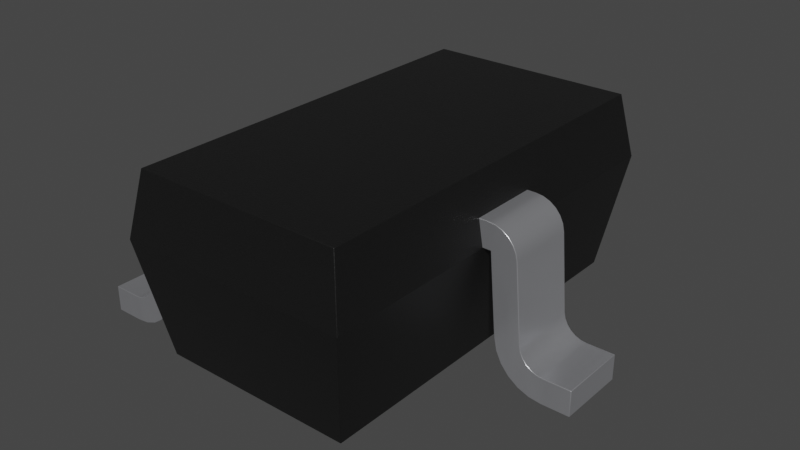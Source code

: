 # Source: SC70-3.blend  (saved by Blender 4.1.24; exported with 4.5.12 LTS)
import bpy
from mathutils import Matrix  # noqa: F401  (used for matrix-valued properties, if any)

bpy.ops.wm.read_factory_settings(use_empty=True)
scene = bpy.context.scene
scene.name = 'Scene'

# ---- collections
col_sc70_3 = bpy.data.collections.new('SC70-3'); scene.collection.children.link(col_sc70_3)

# ---- materials (node trees are filled in below, after node groups)
mat_plastic_chip = bpy.data.materials.new('plastic_chip')
mat_plastic_chip.use_transparent_shadow = False
mat_plastic_chip.preview_render_type = 'CUBE'
mat_metal_pins = bpy.data.materials.new('metal_pins')
mat_metal_pins.use_transparent_shadow = False
mat_metal_pins.preview_render_type = 'CUBE'

# ---- node groups
ng_auto_smooth = bpy.data.node_groups.new('Auto Smooth', 'GeometryNodeTree')
_s = ng_auto_smooth.interface.new_socket(name='Geometry', in_out='OUTPUT', socket_type='NodeSocketGeometry')
_s = ng_auto_smooth.interface.new_socket(name='Geometry', in_out='INPUT', socket_type='NodeSocketGeometry')
_s = ng_auto_smooth.interface.new_socket(name='Angle', in_out='INPUT', socket_type='NodeSocketFloat')
_s.subtype = 'ANGLE'
_s.min_value = 0.0
_s.max_value = 3.142
ng_auto_smooth.is_modifier = True
_N = ng_auto_smooth.nodes; _L = ng_auto_smooth.links
n0 = _N.new('NodeGroupOutput'); n0.name = 'Group Output'; n0.location = (480, -100)
n1 = _N.new('NodeGroupInput'); n1.name = 'Group Input'; n1.location = (-420, -300)
n2 = _N.new('NodeGroupInput'); n2.name = 'Group Input.001'; n2.location = (-60, -100)
n3 = _N.new('GeometryNodeSetShadeSmooth'); n3.name = 'Set Shade Smooth'; n3.location = (120, -100)
n3.domain = 'EDGE'
n4 = _N.new('GeometryNodeSetShadeSmooth'); n4.name = 'Set Shade Smooth.001'; n4.location = (300, -100)
n5 = _N.new('GeometryNodeInputMeshEdgeAngle'); n5.name = 'Edge Angle'; n5.location = (-420, -220)
n6 = _N.new('GeometryNodeInputEdgeSmooth'); n6.name = 'Is Edge Smooth'; n6.location = (-60, -160)
n7 = _N.new('GeometryNodeInputShadeSmooth'); n7.name = 'Is Face Smooth'; n7.location = (-240, -340)
n8 = _N.new('FunctionNodeBooleanMath'); n8.name = 'Boolean Math'; n8.location = (-60, -220)
n9 = _N.new('FunctionNodeCompare'); n9.name = 'Compare'; n9.location = (-240, -180)
n9.operation = 'LESS_EQUAL'
_L.new(n5.outputs[0], n9.inputs[0])
_L.new(n4.outputs[0], n0.inputs[0])
_L.new(n1.outputs[1], n9.inputs[1])
_L.new(n9.outputs[0], n8.inputs[0])
_L.new(n7.outputs[0], n8.inputs[1])
_L.new(n2.outputs[0], n3.inputs[0])
_L.new(n6.outputs[0], n3.inputs[1])
_L.new(n3.outputs[0], n4.inputs[0])
_L.new(n8.outputs[0], n3.inputs[2])
n0.is_active_output = True

# ---- material node trees
mat_plastic_chip.use_nodes = True; mat_plastic_chip.node_tree.nodes.clear()
_N = mat_plastic_chip.node_tree.nodes; _L = mat_plastic_chip.node_tree.links
n0 = _N.new('ShaderNodeBsdfPrincipled'); n0.name = 'Principled BSDF'; n0.location = (10, 300)
n0.distribution = 'GGX'
n0.subsurface_method = 'BURLEY'
n0.inputs[0].default_value = (0.009312, 0.009312, 0.009312, 1.0)
n0.inputs[1].default_value = 0.1372
n0.inputs[2].default_value = 0.3706
n0.inputs[3].default_value = 1.45
n0.inputs[27].default_value = (0.0, 0.0, 0.0, 1.0)
n0.inputs[28].default_value = 1.0
n1 = _N.new('ShaderNodeOutputMaterial'); n1.name = 'Material Output'; n1.location = (300, 300)
n2 = _N.new('ShaderNodeTexNoise'); n2.name = 'Noise Texture'; n2.location = (-893, 54)
n2.inputs[2].default_value = 200.0
n2.inputs[3].default_value = 3.6
n2.inputs[4].default_value = 0.8375
n3 = _N.new('ShaderNodeBump'); n3.name = 'Bump'; n3.location = (-604, -53)
n3.inputs[0].default_value = 0.08
n3.inputs[1].default_value = 1.0
n3.inputs[2].default_value = 1.0
_L.new(n0.outputs[0], n1.inputs[0])
_L.new(n2.outputs[0], n3.inputs[3])
_L.new(n3.outputs[0], n0.inputs[5])
n1.is_active_output = True
mat_metal_pins.use_nodes = True; mat_metal_pins.node_tree.nodes.clear()
_N = mat_metal_pins.node_tree.nodes; _L = mat_metal_pins.node_tree.links
n0 = _N.new('ShaderNodeMapping'); n0.name = 'Mapping'; n0.location = (-1447, -91)
n0.inputs[3].default_value = (4.8, 1.2, 1.1)
n1 = _N.new('ShaderNodeBsdfPrincipled'); n1.name = 'Principled BSDF'; n1.location = (-560, 254)
n1.distribution = 'GGX'
n1.subsurface_method = 'BURLEY'
n1.inputs[1].default_value = 0.7818
n1.inputs[2].default_value = 0.2886
n1.inputs[3].default_value = 1.45
n1.inputs[13].default_value = 0.0
n1.inputs[27].default_value = (0.0, 0.0, 0.0, 1.0)
n1.inputs[28].default_value = 1.0
n2 = _N.new('ShaderNodeOutputMaterial'); n2.name = 'Material Output.002'; n2.location = (-205, 253)
n2.width = 213
n3 = _N.new('ShaderNodeTexNoise'); n3.name = 'Noise Texture.002'; n3.location = (-1228, -73)
n3.inputs[2].default_value = 0.1
n3.inputs[3].default_value = 7.0
n3.inputs[4].default_value = 0.6
n3.inputs[8].default_value = 0.4
n4 = _N.new('ShaderNodeTexCoord'); n4.name = 'Texture Coordinate'; n4.location = (-1636, -116)
n5 = _N.new('ShaderNodeMix'); n5.name = 'Mix.001'; n5.location = (-921, 45)
n5.data_type = 'RGBA'
n5.inputs[6].default_value = (0.9398, 0.9547, 1.0, 1.0)
n5.inputs[7].default_value = (0.13, 0.1259, 0.1359, 1.0)
n6 = _N.new('ShaderNodeBump'); n6.name = 'Bump.001'; n6.location = (-1001, -227)
n6.inputs[0].default_value = 0.05
n6.inputs[1].default_value = 0.01
n6.inputs[2].default_value = 1.0
_L.new(n1.outputs[0], n2.inputs[0])
_L.new(n3.outputs[0], n6.inputs[3])
_L.new(n0.outputs[0], n3.inputs[0])
_L.new(n3.outputs[0], n5.inputs[0])
_L.new(n4.outputs[3], n0.inputs[0])
_L.new(n5.outputs[2], n1.inputs[0])
_L.new(n6.outputs[0], n1.inputs[5])
n2.is_active_output = True

# ---- world
world_world = bpy.data.worlds.new('World'); scene.world = world_world
world_world.use_nodes = True; world_world.node_tree.nodes.clear()
_N = world_world.node_tree.nodes; _L = world_world.node_tree.links
n0 = _N.new('ShaderNodeOutputWorld'); n0.name = 'World Output'; n0.location = (300, 300)
n1 = _N.new('ShaderNodeBackground'); n1.name = 'Background'; n1.location = (10, 300)
n1.inputs[0].default_value = (0.05088, 0.05088, 0.05088, 1.0)
_L.new(n1.outputs[0], n0.inputs[0])
n0.is_active_output = True
world_world.color = (0.05088, 0.05088, 0.05088)
world_world.use_sun_shadow = False
world_world.sun_shadow_jitter_overblur = 0.0

# ---- meshes
me_sc70_3 = bpy.data.meshes.new('SC70-3')
me_sc70_3.from_pydata([(-0.5487, 0.826, 0.76), (-0.5487, 0.476, 0.63), (-0.5487, -0.824, 0.63), (-0.5487, -0.474, 0.76), (-0.5487, -0.824, 0.76), (0.5055, 0.176, 0.63), (0.6385, 0.176, 0.2282), (0.6034, -0.174, 0.63), (0.6034, 0.176, 0.63), (0.5055, -0.174, 0.63), (0.5055, 0.176, 0.76), (0.5851, 0.176, 0.76), (0.5851, -0.174, 0.76), (0.6218, -0.174, 0.7554), (0.6563, -0.174, 0.742), (0.7268, -0.174, 0.6592), (0.6563, 0.176, 0.742), (0.6864, 0.176, 0.7206), (0.7104, 0.176, 0.6924), (0.7345, 0.176, 0.6231), (0.7681, -0.174, 0.2395), (0.7742, 0.176, 0.2106), (0.8065, 0.176, 0.1615), (0.8582, 0.176, 0.1336), (0.8876, 0.176, 0.13), (0.8876, -0.174, 0.13), (0.7873, -0.174, 0.1841), (0.8065, -0.174, 0.1615), (1.028, 0.176, 0.13), (1.028, -0.174, 0.13), (1.028, 0.176, 0.0), (1.028, -0.174, 0.0), (0.7689, -0.174, 0.02995), (0.6787, -0.174, 0.1126), (0.6515, -0.174, 0.1679), (0.6385, -0.174, 0.2282), (0.7187, 0.176, 0.06568), (0.6787, 0.176, 0.1126), (0.6515, 0.176, 0.1679), (0.8876, 0.176, 5.588e-09), (0.8264, 0.176, 0.007603), (0.7689, 0.176, 0.02995), (0.7681, 0.176, 0.2395), (0.7873, 0.176, 0.1841), (0.8306, 0.176, 0.1444), (0.6218, 0.176, 0.7554), (0.7268, 0.176, 0.6592), (0.8876, -0.174, 5.588e-09), (0.8264, -0.174, 0.007603), (0.7187, -0.174, 0.06568), (0.7742, -0.174, 0.2106), (0.8306, -0.174, 0.1444), (0.8582, -0.174, 0.1336), (0.7345, -0.174, 0.6231), (0.6864, -0.174, 0.7206), (0.7104, -0.174, 0.6924), (0.5055, -0.174, 0.76), (-0.6818, 0.826, 0.2282), (-0.6466, 0.476, 0.63), (-0.6466, 0.826, 0.63), (-0.5487, 0.826, 0.63), (-0.5487, 0.476, 0.76), (-0.665, 0.826, 0.7554), (-0.7296, 0.826, 0.7206), (-0.7536, 0.826, 0.6924), (-0.7777, 0.476, 0.6231), (-0.665, 0.476, 0.7554), (-0.7777, 0.826, 0.6231), (-0.8113, 0.826, 0.2395), (-0.8113, 0.476, 0.2395), (-0.8175, 0.476, 0.2106), (-0.8739, 0.476, 0.1444), (-0.8305, 0.826, 0.1841), (-1.072, 0.476, 0.13), (-1.072, 0.476, 9.034e-08), (-1.072, 0.826, 9.127e-08), (-0.9308, 0.826, 8.661e-08), (-0.8696, 0.826, 0.007603), (-0.7219, 0.826, 0.1126), (-0.6947, 0.826, 0.1679), (-0.8696, 0.476, 0.007603), (-0.8122, 0.476, 0.02995), (-0.7219, 0.476, 0.1126), (-0.9308, 0.476, 8.568e-08), (-0.7619, 0.476, 0.06568), (-0.6947, 0.476, 0.1679), (-0.6818, 0.476, 0.2282), (-0.9308, 0.476, 0.13), (-0.8305, 0.476, 0.1841), (-0.8497, 0.476, 0.1615), (-0.9014, 0.476, 0.1336), (-0.6283, 0.476, 0.76), (-0.6995, 0.476, 0.742), (-0.7296, 0.476, 0.7206), (-0.7536, 0.476, 0.6924), (-0.77, 0.476, 0.6592), (-0.8122, 0.826, 0.02995), (-0.7619, 0.826, 0.06568), (-1.072, 0.826, 0.13), (-0.9308, 0.826, 0.13), (-0.8175, 0.826, 0.2106), (-0.8497, 0.826, 0.1615), (-0.8739, 0.826, 0.1444), (-0.9014, 0.826, 0.1336), (-0.6283, 0.826, 0.76), (-0.6995, 0.826, 0.742), (-0.77, 0.826, 0.6592), (-0.6466, -0.474, 0.63), (-0.5487, -0.474, 0.63), (-0.6995, -0.474, 0.742), (-0.7296, -0.474, 0.7206), (-0.77, -0.474, 0.6592), (-0.6283, -0.824, 0.76), (-0.665, -0.824, 0.7554), (-0.6995, -0.824, 0.742), (-0.7296, -0.824, 0.7206), (-0.8113, -0.474, 0.2395), (-0.8175, -0.824, 0.2106), (-0.8497, -0.824, 0.1615), (-0.8739, -0.824, 0.1444), (-0.9014, -0.824, 0.1336), (-0.8175, -0.474, 0.2106), (-0.8305, -0.474, 0.1841), (-0.8497, -0.474, 0.1615), (-0.8739, -0.474, 0.1444), (-0.9308, -0.824, 0.13), (-0.9308, -0.474, 0.13), (-1.072, -0.824, 0.13), (-1.072, -0.824, 9.034e-08), (-0.9308, -0.824, 8.568e-08), (-0.9308, -0.474, 8.754e-08), (-0.6947, -0.474, 0.1679), (-0.6818, -0.474, 0.2282), (-0.8696, -0.824, 0.007603), (-0.8122, -0.824, 0.02995), (-0.7619, -0.824, 0.06568), (-0.7219, -0.824, 0.1126), (-0.6947, -0.824, 0.1679), (-0.6818, -0.824, 0.2282), (-0.8113, -0.824, 0.2395), (-0.8305, -0.824, 0.1841), (-0.7777, -0.824, 0.6231), (-0.7536, -0.824, 0.6924), (-0.77, -0.824, 0.6592), (-0.6466, -0.824, 0.63), (-0.8696, -0.474, 0.007603), (-0.8122, -0.474, 0.02995), (-0.7619, -0.474, 0.06568), (-0.7219, -0.474, 0.1126), (-1.072, -0.474, 9.22e-08), (-1.072, -0.474, 0.13), (-0.9014, -0.474, 0.1336), (-0.7777, -0.474, 0.6231), (-0.6283, -0.474, 0.76), (-0.665, -0.474, 0.7554), (-0.7536, -0.474, 0.6924), (-0.6066, -1.049, 0.63), (0.5635, -1.049, 0.63), (-0.6066, 1.051, 0.63), (0.5635, 1.051, 0.63), (-0.5502, 0.9946, 0.95), (-0.5502, -0.9926, 0.95), (0.507, -0.9926, 0.95), (0.507, 0.9946, 0.95), (-0.5097, 0.9487, 0.05), (-0.5097, -0.9467, 0.05), (0.4679, -0.9467, 0.05), (0.4679, 0.9487, 0.05)], [], [(19, 53, 20, 42), (43, 26, 27, 22), (55, 15, 46, 18), (22, 27, 51, 44), (23, 24, 28, 30, 39, 40, 41, 36, 37, 38, 6, 8, 5, 10, 11, 45, 16, 17, 18, 46, 19, 42, 21, 43, 22, 44), (50, 21, 42, 20), (49, 33, 37, 36), (130, 145, 133, 129), (96, 97, 84, 81), (65, 67, 68, 69), (63, 64, 94, 93), (155, 111, 143, 142), (3, 153, 112, 4), (140, 122, 123, 118), (147, 148, 136, 135), (59, 60, 1, 58), (13, 14, 16, 45), (6, 35, 7, 8), (141, 143, 111, 152), (23, 52, 25, 24), (71, 102, 103, 90), (21, 50, 26, 43), (109, 110, 115, 114), (120, 151, 126, 125), (107, 108, 2, 144), (32, 49, 36, 41), (56, 12, 11, 10), (154, 109, 114, 113), (76, 77, 80, 83), (89, 101, 102, 71), (118, 123, 124, 119), (44, 51, 52, 23), (54, 55, 18, 17), (12, 13, 45, 11), (9, 7, 35, 34, 33, 49, 32, 48, 47, 31, 29, 25, 52, 51, 27, 26, 50, 20, 53, 15, 55, 54, 14, 13, 12, 56), (117, 121, 122, 140), (24, 25, 29, 28), (19, 46, 15, 53), (47, 48, 40, 39), (14, 54, 17, 16), (31, 47, 39, 30), (33, 34, 38, 37), (104, 62, 66, 91), (28, 29, 31, 30), (105, 63, 93, 92), (73, 98, 75, 74), (62, 105, 92, 66), (138, 137, 131, 132), (0, 104, 91, 61), (87, 99, 98, 73), (64, 106, 95, 94), (58, 1, 61, 91, 66, 92, 93, 94, 95, 65, 69, 70, 88, 89, 71, 90, 87, 73, 74, 83, 80, 81, 84, 82, 85, 86), (97, 78, 82, 84), (6, 38, 34, 35), (70, 100, 72, 88), (90, 103, 99, 87), (78, 79, 85, 82), (75, 76, 83, 74), (86, 85, 79, 57), (146, 147, 135, 134), (153, 154, 113, 112), (119, 124, 151, 120), (88, 72, 101, 89), (141, 152, 116, 139), (127, 150, 149, 128), (99, 103, 102, 101, 72, 100, 68, 67, 106, 64, 63, 105, 62, 104, 0, 60, 59, 57, 79, 78, 97, 96, 77, 76, 75, 98), (7, 9, 5, 8), (121, 117, 139, 116), (149, 130, 129, 128), (138, 132, 107, 144), (65, 95, 106, 67), (86, 57, 59, 58), (148, 131, 137, 136), (77, 96, 81, 80), (145, 146, 134, 133), (110, 155, 142, 115), (143, 141, 139, 117, 140, 118, 119, 120, 125, 127, 128, 129, 133, 134, 135, 136, 137, 138, 144, 2, 4, 112, 113, 114, 115, 142), (151, 124, 123, 122, 121, 116, 152, 111, 155, 110, 109, 154, 153, 3, 108, 107, 132, 131, 148, 147, 146, 145, 130, 149, 150, 126), (125, 126, 150, 127), (48, 32, 41, 40), (100, 70, 69, 68), (158, 159, 167, 164), (161, 162, 163, 160), (159, 158, 160, 163), (156, 157, 162, 161), (157, 159, 163, 162), (158, 156, 161, 160), (165, 164, 167, 166), (157, 156, 165, 166), (159, 157, 166, 167), (156, 158, 164, 165)])
me_sc70_3.polygons.foreach_set('use_smooth', [1, 1, 1, 1, 1, 1, 1, 1, 1, 1, 1, 1, 1, 1, 1, 1, 1, 1, 1, 1, 1, 1, 1, 1, 1, 1, 1, 1, 1, 1, 1, 1, 1, 1, 1, 1, 1, 1, 1, 1, 1, 1, 1, 1, 1, 1, 1, 1, 1, 1, 1, 1, 1, 1, 1, 1, 1, 1, 1, 1, 1, 1, 1, 1, 1, 1, 1, 1, 1, 1, 1, 1, 1, 1, 1, 1, 1, 1, 1, 1, 1, 0, 0, 0, 0, 0, 0, 0, 0, 0, 0])
me_sc70_3.polygons.foreach_set('material_index', [1, 1, 1, 1, 1, 1, 1, 1, 1, 1, 1, 1, 1, 1, 1, 1, 1, 1, 1, 1, 1, 1, 1, 1, 1, 1, 1, 1, 1, 1, 1, 1, 1, 1, 1, 1, 1, 1, 1, 1, 1, 1, 1, 1, 1, 1, 1, 1, 1, 1, 1, 1, 1, 1, 1, 1, 1, 1, 1, 1, 1, 1, 1, 1, 1, 1, 1, 1, 1, 1, 1, 1, 1, 1, 1, 1, 1, 1, 1, 1, 1, 0, 0, 0, 0, 0, 0, 0, 0, 0, 0])
_k = set([(0, 60), (0, 61), (0, 104), (1, 58), (1, 60), (1, 61), (2, 4), (2, 108), (2, 144), (3, 4), (3, 108), (3, 153), (4, 112), (5, 8), (5, 9), (5, 10), (6, 8), (6, 38), (7, 9), (7, 35), (9, 56), (10, 11), (10, 56), (11, 45), (12, 13), (12, 56), (13, 14), (14, 54), (15, 53), (15, 55), (16, 17), (16, 45), (17, 18), (18, 46), (19, 42), (19, 46), (20, 50), (20, 53), (21, 42), (21, 43), (22, 43), (22, 44), (23, 24), (23, 44), (24, 28), (25, 29), (25, 52), (26, 27), (26, 50), (27, 51), (28, 29), (28, 30), (29, 31), (30, 31), (30, 39), (31, 47), (32, 48), (32, 49), (33, 34), (33, 49), (34, 35), (36, 37), (36, 41), (37, 38), (39, 40), (40, 41), (47, 48), (51, 52), (54, 55), (57, 59), (57, 79), (58, 86), (59, 60), (61, 91), (62, 104), (62, 105), (63, 64), (63, 105), (64, 106), (65, 69), (65, 95), (66, 91), (66, 92), (67, 68), (67, 106), (68, 100), (69, 70), (70, 88), (71, 89), (71, 90), (72, 100), (72, 101), (73, 74), (73, 87), (73, 98), (74, 75), (74, 83), (75, 76), (75, 98), (76, 77), (77, 96), (78, 79), (78, 97), (80, 81), (80, 83), (81, 84), (82, 84), (82, 85), (85, 86), (87, 90), (88, 89), (92, 93), (93, 94), (94, 95), (96, 97), (98, 99), (99, 103), (101, 102), (102, 103), (107, 108), (107, 132), (109, 110), (109, 154), (110, 155), (111, 152), (111, 155), (112, 113), (113, 114), (114, 115), (115, 142), (116, 121), (116, 152), (117, 139), (117, 140), (118, 119), (118, 140), (119, 120), (120, 125), (121, 122), (122, 123), (123, 124), (124, 151), (125, 127), (126, 150), (126, 151), (127, 128), (127, 150), (128, 129), (128, 149), (129, 133), (130, 145), (130, 149), (131, 132), (131, 148), (133, 134), (134, 135), (135, 136), (136, 137), (137, 138), (138, 144), (139, 141), (141, 143), (142, 143), (145, 146), (146, 147), (147, 148), (149, 150), (153, 154)])
me_sc70_3.attributes.new('sharp_edge', 'BOOLEAN', 'EDGE').data.foreach_set('value', [ (min(e.vertices), max(e.vertices)) in _k for e in me_sc70_3.edges])
_uv = me_sc70_3.uv_layers.new(name='UVMap')
_uv.uv.foreach_set('vector', [0.5833, 0.5705, 0.4167, 0.5705, 0.4167, 0.3879, 0.5833, 0.3879, 0.5833, 0.3615, 0.4167, 0.3615, 0.4167, 0.3507, 0.5833, 0.3507, 0.4167, 0.6035, 0.4167, 0.5877, 0.5833, 0.5877, 0.5833, 0.6035, 0.8943, 0.5833, 0.8943, 0.4167, 0.9058, 0.4167, 0.9058, 0.5833, 0.919, 0.3375, 0.933, 0.3357, 1.0, 0.3357, 1.0, 0.2738, 0.933, 0.2738, 0.9038, 0.2774, 0.8765, 0.2881, 0.8525, 0.3051, 0.8335, 0.3274, 0.8205, 0.3538, 0.8144, 0.3825, 0.7976, 0.5738, 0.751, 0.5738, 0.751, 0.6357, 0.7889, 0.6357, 0.8064, 0.6335, 0.8228, 0.6272, 0.8371, 0.6169, 0.8486, 0.6035, 0.8564, 0.5877, 0.86, 0.5705, 0.876, 0.3879, 0.879, 0.3741, 0.8852, 0.3615, 0.8943, 0.3507, 0.9058, 0.3426, 0.4167, 0.3741, 0.5833, 0.3741, 0.5833, 0.3879, 0.4167, 0.3879, 0.4167, 0.3051, 0.4167, 0.3274, 0.5833, 0.3274, 0.5833, 0.3051, 0.06705, 0.2738, 0.09618, 0.2738, 0.09618, 0.1071, 0.06705, 0.1071, 0.1235, 0.8929, 0.1475, 0.8929, 0.1475, 0.7262, 0.1235, 0.7262, 0.7262, 0.5705, 0.8929, 0.5705, 0.8929, 0.3879, 0.7262, 0.3879, 0.8929, 0.6169, 0.8929, 0.6035, 0.7262, 0.6035, 0.7262, 0.6169, 0.2738, 0.6035, 0.2738, 0.5877, 0.1071, 0.5877, 0.1071, 0.6035, 0.249, 0.2738, 0.2111, 0.2738, 0.2111, 0.1071, 0.249, 0.1071, 0.1071, 0.3615, 0.2738, 0.3615, 0.2738, 0.3507, 0.1071, 0.3507, 0.2738, 0.3051, 0.2738, 0.3274, 0.1071, 0.3274, 0.1071, 0.3051, 0.2024, 0.8929, 0.249, 0.8929, 0.249, 0.7262, 0.2024, 0.7262, 0.8064, 0.4167, 0.8228, 0.4167, 0.8228, 0.5833, 0.8064, 0.5833, 0.5833, 0.3825, 0.4167, 0.3825, 0.4167, 0.5738, 0.5833, 0.5738, 0.1071, 0.5705, 0.1071, 0.5877, 0.2738, 0.5877, 0.2738, 0.5705, 0.919, 0.5833, 0.919, 0.4167, 0.933, 0.4167, 0.933, 0.5833, 0.09417, 0.7262, 0.09417, 0.8929, 0.08103, 0.8929, 0.08103, 0.7262, 0.5833, 0.3741, 0.4167, 0.3741, 0.4167, 0.3615, 0.5833, 0.3615, 0.1772, 0.2738, 0.1629, 0.2738, 0.1629, 0.1071, 0.1772, 0.1071, 0.08103, 0.1071, 0.08103, 0.2738, 0.06705, 0.2738, 0.06705, 0.1071, 0.2024, 0.2738, 0.249, 0.2738, 0.249, 0.1071, 0.2024, 0.1071, 0.8765, 0.4167, 0.8525, 0.4167, 0.8525, 0.5833, 0.8765, 0.5833, 0.751, 0.4167, 0.7889, 0.4167, 0.7889, 0.5833, 0.751, 0.5833, 0.1936, 0.2738, 0.1772, 0.2738, 0.1772, 0.1071, 0.1936, 0.1071, 0.06705, 0.8929, 0.09618, 0.8929, 0.09618, 0.7262, 0.06705, 0.7262, 0.1057, 0.7262, 0.1057, 0.8929, 0.09417, 0.8929, 0.09417, 0.7262, 0.1057, 0.1071, 0.1057, 0.2738, 0.09417, 0.2738, 0.09417, 0.1071, 0.9058, 0.5833, 0.9058, 0.4167, 0.919, 0.4167, 0.919, 0.5833, 0.4167, 0.6169, 0.4167, 0.6035, 0.5833, 0.6035, 0.5833, 0.6169, 0.7889, 0.4167, 0.8064, 0.4167, 0.8064, 0.5833, 0.7889, 0.5833, 0.751, 0.5738, 0.7976, 0.5738, 0.8144, 0.3825, 0.8205, 0.3538, 0.8335, 0.3274, 0.8525, 0.3051, 0.8765, 0.2881, 0.9038, 0.2774, 0.933, 0.2738, 1.0, 0.2738, 1.0, 0.3357, 0.933, 0.3357, 0.919, 0.3375, 0.9058, 0.3426, 0.8943, 0.3507, 0.8852, 0.3615, 0.879, 0.3741, 0.876, 0.3879, 0.86, 0.5705, 0.8564, 0.5877, 0.8486, 0.6035, 0.8371, 0.6169, 0.8228, 0.6272, 0.8064, 0.6335, 0.7889, 0.6357, 0.751, 0.6357, 0.1071, 0.3741, 0.2738, 0.3741, 0.2738, 0.3615, 0.1071, 0.3615, 0.933, 0.5833, 0.933, 0.4167, 1.0, 0.4167, 1.0, 0.5833, 0.5833, 0.5705, 0.5833, 0.5877, 0.4167, 0.5877, 0.4167, 0.5705, 0.933, 0.4167, 0.9038, 0.4167, 0.9038, 0.5833, 0.933, 0.5833, 0.8228, 0.4167, 0.8371, 0.4167, 0.8371, 0.5833, 0.8228, 0.5833, 1.0, 0.4167, 0.933, 0.4167, 0.933, 0.5833, 1.0, 0.5833, 0.4167, 0.3274, 0.4167, 0.3538, 0.5833, 0.3538, 0.5833, 0.3274, 0.2111, 0.8929, 0.1936, 0.8929, 0.1936, 0.7262, 0.2111, 0.7262, 0.5833, 0.3357, 0.4167, 0.3357, 0.4167, 0.2738, 0.5833, 0.2738, 0.1772, 0.8929, 0.1629, 0.8929, 0.1629, 0.7262, 0.1772, 0.7262, 0.7262, 0.3357, 0.8929, 0.3357, 0.8929, 0.2738, 0.7262, 0.2738, 0.1936, 0.8929, 0.1772, 0.8929, 0.1772, 0.7262, 0.1936, 0.7262, 0.1071, 0.3825, 0.1071, 0.3538, 0.2738, 0.3538, 0.2738, 0.3825, 0.249, 0.8929, 0.2111, 0.8929, 0.2111, 0.7262, 0.249, 0.7262, 0.06705, 0.7262, 0.06705, 0.8929, 5.96e-08, 0.8929, 1.788e-07, 0.7262, 0.8929, 0.6035, 0.8929, 0.5877, 0.7262, 0.5877, 0.7262, 0.6035, 0.2024, 0.5738, 0.249, 0.5738, 0.249, 0.6357, 0.2111, 0.6357, 0.1936, 0.6335, 0.1772, 0.6272, 0.1629, 0.6169, 0.1514, 0.6035, 0.1436, 0.5877, 0.14, 0.5705, 0.124, 0.3879, 0.121, 0.3741, 0.1148, 0.3615, 0.1057, 0.3507, 0.09417, 0.3426, 0.08103, 0.3375, 0.06705, 0.3357, 1.788e-07, 0.3357, 1.788e-07, 0.2738, 0.06705, 0.2738, 0.09618, 0.2774, 0.1235, 0.2881, 0.1475, 0.3051, 0.1665, 0.3274, 0.1795, 0.3538, 0.1856, 0.3825, 0.8929, 0.3051, 0.8929, 0.3274, 0.7262, 0.3274, 0.7262, 0.3051, 0.5833, 0.3825, 0.5833, 0.3538, 0.4167, 0.3538, 0.4167, 0.3825, 0.7262, 0.3741, 0.8929, 0.3741, 0.8929, 0.3615, 0.7262, 0.3615, 0.08103, 0.7262, 0.08103, 0.8929, 0.06705, 0.8929, 0.06705, 0.7262, 0.8929, 0.3274, 0.8929, 0.3538, 0.7262, 0.3538, 0.7262, 0.3274, 5.96e-08, 0.8929, 0.06705, 0.8929, 0.06705, 0.7262, 1.788e-07, 0.7262, 0.7262, 0.3825, 0.7262, 0.3538, 0.8929, 0.3538, 0.8929, 0.3825, 0.1235, 0.2738, 0.1475, 0.2738, 0.1475, 0.1071, 0.1235, 0.1071, 0.2111, 0.2738, 0.1936, 0.2738, 0.1936, 0.1071, 0.2111, 0.1071, 0.09417, 0.1071, 0.09417, 0.2738, 0.08103, 0.2738, 0.08103, 0.1071, 0.7262, 0.3615, 0.8929, 0.3615, 0.8929, 0.3507, 0.7262, 0.3507, 0.1071, 0.5705, 0.2738, 0.5705, 0.2738, 0.3879, 0.1071, 0.3879, 0.1071, 0.3357, 0.2738, 0.3357, 0.2738, 0.2738, 0.1071, 0.2738, 0.06705, 0.3357, 0.08103, 0.3375, 0.09417, 0.3426, 0.1057, 0.3507, 0.1148, 0.3615, 0.121, 0.3741, 0.124, 0.3879, 0.14, 0.5705, 0.1436, 0.5877, 0.1514, 0.6035, 0.1629, 0.6169, 0.1772, 0.6272, 0.1936, 0.6335, 0.2111, 0.6357, 0.249, 0.6357, 0.249, 0.5738, 0.2024, 0.5738, 0.1856, 0.3825, 0.1795, 0.3538, 0.1665, 0.3274, 0.1475, 0.3051, 0.1235, 0.2881, 0.09618, 0.2774, 0.06705, 0.2738, 5.96e-08, 0.2738, 5.96e-08, 0.3357, 0.7976, 0.4167, 0.751, 0.4167, 0.751, 0.5833, 0.7976, 0.5833, 0.2738, 0.3741, 0.1071, 0.3741, 0.1071, 0.3879, 0.2738, 0.3879, 5.96e-08, 0.2738, 0.06705, 0.2738, 0.06705, 0.1071, 1.788e-07, 0.1071, 0.1071, 0.3825, 0.2738, 0.3825, 0.2738, 0.5738, 0.1071, 0.5738, 0.7262, 0.5705, 0.7262, 0.5877, 0.8929, 0.5877, 0.8929, 0.5705, 0.7262, 0.3825, 0.8929, 0.3825, 0.8929, 0.5738, 0.7262, 0.5738, 0.2738, 0.3274, 0.2738, 0.3538, 0.1071, 0.3538, 0.1071, 0.3274, 0.09618, 0.8929, 0.1235, 0.8929, 0.1235, 0.7262, 0.09618, 0.7262, 0.09618, 0.2738, 0.1235, 0.2738, 0.1235, 0.1071, 0.09618, 0.1071, 0.2738, 0.6169, 0.2738, 0.6035, 0.1071, 0.6035, 0.1071, 0.6169, 0.1436, 0.5877, 0.14, 0.5705, 0.124, 0.3879, 0.121, 0.3741, 0.1148, 0.3615, 0.1057, 0.3507, 0.09417, 0.3426, 0.08103, 0.3375, 0.06705, 0.3357, 1.788e-07, 0.3357, 1.788e-07, 0.2738, 0.06705, 0.2738, 0.09618, 0.2774, 0.1235, 0.2881, 0.1475, 0.3051, 0.1665, 0.3274, 0.1795, 0.3538, 0.1856, 0.3825, 0.2024, 0.5738, 0.249, 0.5738, 0.249, 0.6357, 0.2111, 0.6357, 0.1936, 0.6335, 0.1772, 0.6272, 0.1629, 0.6169, 0.1514, 0.6035, 0.08103, 0.3375, 0.09417, 0.3426, 0.1057, 0.3507, 0.1148, 0.3615, 0.121, 0.3741, 0.124, 0.3879, 0.14, 0.5705, 0.1436, 0.5877, 0.1514, 0.6035, 0.1629, 0.6169, 0.1772, 0.6272, 0.1936, 0.6335, 0.2111, 0.6357, 0.249, 0.6357, 0.249, 0.5738, 0.2024, 0.5738, 0.1856, 0.3825, 0.1795, 0.3538, 0.1665, 0.3274, 0.1475, 0.3051, 0.1235, 0.2881, 0.09618, 0.2774, 0.06705, 0.2738, 5.96e-08, 0.2738, 5.96e-08, 0.3357, 0.06705, 0.3357, 0.06705, 0.1071, 0.06705, 0.2738, 5.96e-08, 0.2738, 1.788e-07, 0.1071, 0.9038, 0.4167, 0.8765, 0.4167, 0.8765, 0.5833, 0.9038, 0.5833, 0.8929, 0.3741, 0.7262, 0.3741, 0.7262, 0.3879, 0.8929, 0.3879, 0.0, 1.0, 1.0, 1.0, 1.0, 1.0, 0.0, 1.0, 0.0, 0.0, 1.0, 0.0, 1.0, 1.0, 0.0, 1.0, 1.0, 1.0, 0.0, 1.0, 0.0, 1.0, 1.0, 1.0, 0.0, 0.0, 1.0, 0.0, 1.0, 0.0, 0.0, 0.0, 1.0, 0.0, 1.0, 1.0, 1.0, 1.0, 1.0, 0.0, 0.0, 1.0, 0.0, 0.0, 0.0, 0.0, 0.0, 1.0, 0.0, 0.0, 0.0, 1.0, 1.0, 1.0, 1.0, 0.0, 1.0, 0.0, 0.0, 0.0, 0.0, 0.0, 1.0, 0.0, 1.0, 1.0, 1.0, 0.0, 1.0, 0.0, 1.0, 1.0, 0.0, 0.0, 0.0, 1.0, 0.0, 1.0, 0.0, 0.0])
me_sc70_3.materials.append(mat_plastic_chip)
me_sc70_3.materials.append(mat_metal_pins)
me_sc70_3.update()
me_sc70_3.normals_split_custom_set([tuple(v) for v in zip(*[iter([0.9889, -4.508e-07, 0.1485, 0.9889, -4.508e-07, 0.1485, 0.9884, 0.03346, 0.1484, 0.9918, -0.02416, 0.1256, 0.8336, -0.06654, 0.5483, 0.8089, 0.04899, 0.5859, 0.6741, 0.06654, 0.7356, 0.7073, -0.04899, 0.7052, 0.8355, -7.248e-08, 0.5495, 0.9446, -1.45e-07, 0.3283, 0.9446, -1.45e-07, 0.3283, 0.8355, -7.248e-08, 0.5495, 0.7073, -0.04899, 0.7052, 0.6741, 0.06654, 0.7356, 0.4735, 0.06654, 0.8783, 0.5132, -0.04899, 0.8569, 0.03697, 0.9975, -0.0597, 0.02301, 0.9994, -0.02559, 4.626e-07, 1.0, -2.862e-08, 4.626e-07, 1.0, -2.862e-08, 4.626e-07, 1.0, -2.862e-08, 4.626e-07, 1.0, -2.862e-08, 4.626e-07, 1.0, -2.862e-08, 4.626e-07, 1.0, -2.862e-08, 4.626e-07, 1.0, -2.862e-08, 4.626e-07, 1.0, -2.862e-08, 4.626e-07, 1.0, -2.862e-08, -0.02804, 0.8534, 0.5205, 4.626e-07, 1.0, -2.862e-08, 4.626e-07, 1.0, -2.862e-08, 4.626e-07, 1.0, -2.862e-08, 4.626e-07, 1.0, -2.862e-08, 4.626e-07, 1.0, -2.862e-08, 4.626e-07, 1.0, -2.862e-08, 4.626e-07, 1.0, -2.862e-08, 4.626e-07, 1.0, -2.862e-08, 4.626e-07, 1.0, -2.862e-08, -0.02746, 0.9994, 0.02066, -0.02956, 0.9975, -0.0637, -0.05867, 0.9975, -0.03858, -0.07019, 0.9975, -0.001915, -0.06759, 0.9975, -0.01904, 0.9425, 0.06654, 0.3276, 0.9277, -0.04899, 0.3701, 0.9918, -0.02416, 0.1256, 0.9884, 0.03346, 0.1484, -0.6756, 4.349e-07, -0.7373, -0.8355, 2.609e-07, -0.5495, -0.8355, 2.609e-07, -0.5495, -0.6756, 4.349e-07, -0.7373, 0.06177, 3.51e-08, -0.9981, 0.2447, 7.611e-08, -0.9696, 0.2447, 7.611e-08, -0.9696, 0.06177, 3.51e-08, -0.9981, 0.4746, 1.74e-07, -0.8802, 0.6756, 1.74e-07, -0.7373, 0.6756, 1.74e-07, -0.7373, 0.4746, 1.74e-07, -0.8802, -0.9889, -3.27e-07, 0.1485, -0.9889, -3.27e-07, 0.1485, -0.9884, -0.03346, 0.1484, -0.9918, 0.02416, 0.1256, -0.6756, -1.45e-07, 0.7373, -0.8355, -2.174e-07, 0.5495, -0.8355, -2.174e-07, 0.5495, -0.6756, -1.45e-07, 0.7373, -0.8355, -6.523e-07, 0.5495, -0.9446, -7.973e-07, 0.3283, -0.9446, -7.973e-07, 0.3283, -0.8355, -6.523e-07, 0.5495, -1.069e-06, -1.703e-07, 1.0, -0.06178, -1.844e-07, 0.9981, -0.06178, -1.844e-07, 0.9981, -1.069e-06, -1.703e-07, 1.0, -0.8336, 0.06654, 0.5483, -0.8089, -0.04899, 0.5859, -0.6741, -0.06654, 0.7356, -0.7073, 0.04899, 0.7052, 0.6756, 1.74e-07, -0.7373, 0.8355, -6.382e-14, -0.5495, 0.8355, -9.116e-15, -0.5495, 0.6756, 1.74e-07, -0.7373, 0.4893, -0.3146, -0.8134, 0.0, 1.703e-07, -1.0, 0.0, 1.703e-07, -1.0, 0.6285, 0.3668, -0.6859, 0.2447, 1.812e-08, 0.9696, 0.4746, -1.087e-07, 0.8802, 0.4746, -1.087e-07, 0.8802, 0.2447, 1.812e-08, 0.9696, -0.9889, -1.928e-08, -0.1485, -0.9889, -1.928e-08, -0.1485, -0.6284, 0.3668, -0.6859, -0.4893, -0.3146, -0.8134, -0.9889, -5.432e-07, 0.1485, -0.9446, -7.973e-07, 0.3283, -0.9446, -7.973e-07, 0.3283, -0.9889, -5.432e-07, 0.1485, 0.2005, -0.04899, 0.9785, 0.2005, 0.04899, 0.9785, 0.06174, 0.03346, 0.9975, 0.0386, -0.0242, 0.999, -0.4735, 0.06654, 0.8783, -0.4339, -0.04899, 0.8996, -0.2442, -0.06654, 0.9674, -0.2879, 0.04899, 0.9564, 0.9277, -0.04899, 0.3701, 0.9425, 0.06654, 0.3276, 0.8089, 0.04899, 0.5859, 0.8336, -0.06654, 0.5483, -0.4746, -2.899e-07, 0.8802, -0.6756, -4.349e-07, 0.7373, -0.6756, -4.349e-07, 0.7373, -0.4746, -2.899e-07, 0.8802, -0.2442, 0.06654, 0.9674, -0.2005, -0.04899, 0.9785, -0.06174, -0.03346, 0.9975, -0.08488, 0.0242, 0.9961, 0.4893, -0.3146, -0.8134, 0.0, 1.703e-07, -1.0, 0.0, 1.703e-07, -1.0, 0.6285, 0.3668, -0.6859, -0.4746, 2.174e-07, -0.8802, -0.6756, 4.349e-07, -0.7373, -0.6756, 4.349e-07, -0.7373, -0.4746, 2.174e-07, -0.8802, 0.0, 0.0, 1.0, 0.06178, 1.802e-08, 0.9981, 0.06178, 1.802e-08, 0.9981, 0.0, 0.0, 1.0, -0.2447, -2.446e-07, 0.9696, -0.4746, -2.899e-07, 0.8802, -0.4746, -2.899e-07, 0.8802, -0.2447, -2.446e-07, 0.9696, 0.06177, 2.295e-08, -0.9981, 0.2447, 1.087e-07, -0.9696, 0.2447, 1.087e-07, -0.9696, 0.06177, 2.295e-08, -0.9981, -0.6741, 0.06654, 0.7356, -0.6409, -0.049, 0.7661, -0.4339, -0.04899, 0.8996, -0.4735, 0.06654, 0.8783, -0.7073, 0.04899, 0.7052, -0.6741, -0.06654, 0.7356, -0.4735, -0.06654, 0.8783, -0.5132, 0.04899, 0.8569, 0.5132, -0.04899, 0.8569, 0.4735, 0.06654, 0.8783, 0.2005, 0.04899, 0.9785, 0.2005, -0.04899, 0.9785, 0.6756, -1.812e-07, 0.7373, 0.8355, -7.248e-08, 0.5495, 0.8355, -7.248e-08, 0.5495, 0.6756, -1.812e-07, 0.7373, 0.06178, 1.802e-08, 0.9981, 0.2447, 1.812e-08, 0.9696, 0.2447, 1.812e-08, 0.9696, 0.06178, 1.802e-08, 0.9981, -1.389e-07, -1.0, 5.008e-08, 0.3521, -0.8534, 0.3843, -1.389e-07, -1.0, 5.008e-08, -1.389e-07, -1.0, 5.008e-08, -1.389e-07, -1.0, 5.008e-08, -1.389e-07, -1.0, 5.008e-08, -1.389e-07, -1.0, 5.008e-08, -1.389e-07, -1.0, 5.008e-08, -1.389e-07, -1.0, 5.008e-08, -1.389e-07, -1.0, 5.008e-08, -1.389e-07, -1.0, 5.008e-08, -0.002122, -0.9994, -0.0343, 0.03697, -0.9975, -0.0597, -0.03331, -0.9975, -0.06182, -0.04744, -0.9975, -0.05177, -0.01307, -0.9975, -0.06899, -0.06633, -0.9975, -0.02306, -0.03398, -0.9994, -0.005105, -1.389e-07, -1.0, 5.008e-08, -1.389e-07, -1.0, 5.008e-08, -1.389e-07, -1.0, 5.008e-08, -1.389e-07, -1.0, 5.008e-08, -1.389e-07, -1.0, 5.008e-08, -1.389e-07, -1.0, 5.008e-08, -1.389e-07, -1.0, 5.008e-08, -1.389e-07, -1.0, 5.008e-08, -0.9425, 0.06654, 0.3276, -0.9277, -0.04899, 0.3701, -0.8089, -0.04899, 0.5859, -0.8336, 0.06654, 0.5483, 0.0386, -0.0242, 0.999, 0.06174, 0.03346, 0.9975, 1.512e-07, -3.605e-14, 1.0, 1.512e-07, -3.605e-14, 1.0, 0.9889, -4.508e-07, 0.1485, 0.9446, -1.45e-07, 0.3283, 0.9446, -1.45e-07, 0.3283, 0.9889, -4.508e-07, 0.1485, -0.06177, 2.162e-08, -0.9981, -0.2447, 6.523e-08, -0.9696, -0.2447, 6.523e-08, -0.9696, -0.06177, 2.162e-08, -0.9981, 0.4746, -1.087e-07, 0.8802, 0.6756, -1.812e-07, 0.7373, 0.6756, -1.812e-07, 0.7373, 0.4746, -1.087e-07, 0.8802, -3.969e-08, 9.012e-15, -1.0, -0.06177, 2.162e-08, -0.9981, -0.06177, 2.162e-08, -0.9981, -3.969e-08, 9.012e-15, -1.0, -0.8355, 2.609e-07, -0.5495, -0.9446, 8.698e-08, -0.3283, -0.9446, 8.698e-08, -0.3283, -0.8355, 2.609e-07, -0.5495, -0.06177, -1.934e-07, 0.9981, -0.2447, -1.812e-07, 0.9696, -0.2447, -1.812e-07, 0.9696, -0.06177, -1.934e-07, 0.9981, 1.0, -3.275e-07, 0.0, 1.0, -3.275e-07, 0.0, 1.0, -3.275e-07, 0.0, 1.0, -3.275e-07, 0.0, -0.4746, -1.45e-07, 0.8802, -0.6756, -1.45e-07, 0.7373, -0.6756, -1.45e-07, 0.7373, -0.4746, -1.45e-07, 0.8802, -1.0, -1.004e-06, 0.0, -1.0, -1.004e-06, 0.0, -1.0, -1.004e-06, 0.0, -1.0, -1.004e-06, 0.0, -0.2447, -1.812e-07, 0.9696, -0.4746, -1.45e-07, 0.8802, -0.4746, -1.45e-07, 0.8802, -0.2447, -1.812e-07, 0.9696, 0.9889, -5.02e-07, -0.1485, 0.9446, -3.479e-07, -0.3283, 0.9446, -3.479e-07, -0.3283, 0.9889, -5.02e-07, -0.1485, 0.0, -1.703e-07, 1.0, -0.06177, -1.934e-07, 0.9981, -0.06177, -1.934e-07, 0.9981, 0.0, -1.703e-07, 1.0, -0.06173, 0.03351, 0.9975, -0.03863, -0.02416, 0.999, -7.559e-08, 0.0, 1.0, -7.559e-08, 0.0, 1.0, -0.8355, -2.174e-07, 0.5495, -0.9446, -3.624e-07, 0.3283, -0.9446, -3.624e-07, 0.3283, -0.8355, -2.174e-07, 0.5495, -0.3522, -0.8534, 0.3842, 9.329e-07, -1.0, 1.073e-08, 9.329e-07, -1.0, 1.073e-08, 9.329e-07, -1.0, 1.073e-08, 9.329e-07, -1.0, 1.073e-08, 9.329e-07, -1.0, 1.073e-08, 9.329e-07, -1.0, 1.073e-08, 9.329e-07, -1.0, 1.073e-08, 9.329e-07, -1.0, 1.073e-08, 9.329e-07, -1.0, 1.073e-08, 0.02746, -0.9994, 0.02066, 0.02956, -0.9975, -0.0637, 0.01307, -0.9975, -0.06899, 0.04744, -0.9975, -0.05177, 0.03332, -0.9975, -0.06181, 0.06088, -0.9975, -0.035, 0.002121, -0.9994, -0.03435, 9.329e-07, -1.0, 1.073e-08, 9.329e-07, -1.0, 1.073e-08, 9.329e-07, -1.0, 1.073e-08, 9.329e-07, -1.0, 1.073e-08, 9.329e-07, -1.0, 1.073e-08, 9.329e-07, -1.0, 1.073e-08, 9.329e-07, -1.0, 1.073e-08, 9.329e-07, -1.0, 1.073e-08, 9.329e-07, -1.0, 1.073e-08, 0.6756, 1.74e-07, -0.7373, 0.8355, 2.609e-07, -0.5495, 0.8355, 2.609e-07, -0.5495, 0.6756, 1.74e-07, -0.7373, -0.9889, -1.928e-08, -0.1485, -0.9446, 8.698e-08, -0.3283, -0.9446, 8.698e-08, -0.3283, -0.9889, -1.928e-08, -0.1485, -0.9277, 0.04899, 0.3701, -0.9277, -0.04899, 0.3701, -0.8336, -0.06654, 0.5483, -0.8089, 0.04899, 0.5859, -0.2879, 0.04899, 0.9564, -0.2442, -0.06654, 0.9674, -0.03863, -0.02416, 0.999, -0.06173, 0.03351, 0.9975, 0.8355, 2.609e-07, -0.5495, 0.9446, 4.349e-07, -0.3283, 0.9446, 4.349e-07, -0.3283, 0.8355, 2.609e-07, -0.5495, -3.307e-08, 2.661e-09, -1.0, 0.06177, 2.295e-08, -0.9981, 0.06177, 2.295e-08, -0.9981, -3.307e-08, 2.661e-09, -1.0, 0.9889, 5.457e-07, -0.1485, 0.9446, 4.349e-07, -0.3283, 0.9446, 4.349e-07, -0.3283, 0.9889, 5.457e-07, -0.1485, 0.4746, 1.305e-07, -0.8802, 0.6756, 1.74e-07, -0.7373, 0.6756, 1.74e-07, -0.7373, 0.4746, 1.305e-07, -0.8802, -0.06178, -1.844e-07, 0.9981, -0.2447, -2.446e-07, 0.9696, -0.2447, -2.446e-07, 0.9696, -0.06178, -1.844e-07, 0.9981, -0.5132, 0.04899, 0.8569, -0.4735, -0.06654, 0.8783, -0.2005, -0.04899, 0.9785, -0.2442, 0.06654, 0.9674, -0.8089, 0.04899, 0.5859, -0.8336, -0.06654, 0.5483, -0.6409, -0.049, 0.7661, -0.6741, 0.06654, 0.7356, -0.9889, -5.432e-07, 0.1485, -0.9889, -5.432e-07, 0.1485, -0.9884, -0.03346, 0.1484, -0.9918, 0.02416, 0.1256, -1.0, -6.989e-07, 0.0, -1.0, -6.989e-07, 0.0, -1.0, -6.989e-07, 0.0, -1.0, -6.989e-07, 0.0, -0.02297, 0.9994, -0.02556, 0.01718, 0.9975, -0.06808, -0.02124, 0.9975, -0.06693, -0.004202, 0.9975, -0.07009, 0.05866, 0.9975, -0.03859, 0.02956, 0.9975, -0.06369, 0.03398, 0.9994, -0.005105, 4.198e-08, 1.0, 1.145e-07, 4.198e-08, 1.0, 1.145e-07, 4.198e-08, 1.0, 1.145e-07, 4.198e-08, 1.0, 1.145e-07, 4.198e-08, 1.0, 1.145e-07, 4.198e-08, 1.0, 1.145e-07, 4.198e-08, 1.0, 1.145e-07, 4.198e-08, 1.0, 1.145e-07, 4.198e-08, 1.0, 1.145e-07, 0.02806, 0.8534, 0.5205, 4.198e-08, 1.0, 1.145e-07, 4.198e-08, 1.0, 1.145e-07, 4.198e-08, 1.0, 1.145e-07, 4.198e-08, 1.0, 1.145e-07, 4.198e-08, 1.0, 1.145e-07, 4.198e-08, 1.0, 1.145e-07, 4.198e-08, 1.0, 1.145e-07, 4.198e-08, 1.0, 1.145e-07, 4.198e-08, 1.0, 1.145e-07, -0.6284, 0.3668, -0.6859, 3.217e-07, 0.0, -1.0, 3.217e-07, 0.0, -1.0, -0.4893, -0.3146, -0.8134, -0.9277, -0.04899, 0.3701, -0.9425, 0.06654, 0.3276, -0.9918, 0.02416, 0.1256, -0.9884, -0.03346, 0.1484, -3.307e-08, 5.322e-09, -1.0, 0.06177, 3.51e-08, -0.9981, 0.06177, 3.51e-08, -0.9981, -3.307e-08, 5.322e-09, -1.0, 0.9889, -5.02e-07, -0.1485, 0.9889, -5.02e-07, -0.1485, 0.4893, -0.3146, -0.8134, 0.6285, 0.3668, -0.6859, -0.9889, -3.27e-07, 0.1485, -0.9446, -3.624e-07, 0.3283, -0.9446, -3.624e-07, 0.3283, -0.9889, -3.27e-07, 0.1485, 0.9889, 5.457e-07, -0.1485, 0.9889, 5.457e-07, -0.1485, 0.4893, -0.3146, -0.8134, 0.6285, 0.3668, -0.6859, 0.8355, -6.382e-14, -0.5495, 0.9446, -3.479e-07, -0.3283, 0.9446, -3.479e-07, -0.3283, 0.8355, -9.116e-15, -0.5495, 0.2447, 1.087e-07, -0.9696, 0.4746, 1.74e-07, -0.8802, 0.4746, 1.74e-07, -0.8802, 0.2447, 1.087e-07, -0.9696, 0.2447, 7.611e-08, -0.9696, 0.4746, 1.305e-07, -0.8802, 0.4746, 1.305e-07, -0.8802, 0.2447, 7.611e-08, -0.9696, -0.6756, -4.349e-07, 0.7373, -0.8355, -6.523e-07, 0.5495, -0.8355, -6.523e-07, 0.5495, -0.6756, -4.349e-07, 0.7373, -1.262e-07, -1.0, -1.431e-08, -1.262e-07, -1.0, -1.431e-08, 0.02746, -0.9994, 0.02066, 0.06633, -0.9975, -0.02305, 0.05867, -0.9975, -0.03858, 0.07019, -0.9975, -0.001915, 0.06759, -0.9975, -0.01904, 0.01719, -0.9975, -0.06808, 0.02599, -0.9994, -0.02256, -1.262e-07, -1.0, -1.431e-08, -1.262e-07, -1.0, -1.431e-08, -1.262e-07, -1.0, -1.431e-08, -1.262e-07, -1.0, -1.431e-08, -1.262e-07, -1.0, -1.431e-08, -1.262e-07, -1.0, -1.431e-08, -1.262e-07, -1.0, -1.431e-08, -1.262e-07, -1.0, -1.431e-08, -1.262e-07, -1.0, -1.431e-08, -0.3522, -0.8534, 0.3842, -1.262e-07, -1.0, -1.431e-08, -1.262e-07, -1.0, -1.431e-08, -1.262e-07, -1.0, -1.431e-08, -1.262e-07, -1.0, -1.431e-08, -1.262e-07, -1.0, -1.431e-08, -1.262e-07, -1.0, -1.431e-08, -1.262e-07, -1.0, -1.431e-08, -0.03697, 0.9975, -0.0597, 0.03332, 0.9975, -0.06181, 0.04745, 0.9975, -0.05176, 0.01307, 0.9975, -0.06899, 0.02956, 0.9975, -0.06369, 0.03398, 0.9994, -0.005105, -5.447e-07, 1.0, 1.145e-07, -5.447e-07, 1.0, 1.145e-07, -5.447e-07, 1.0, 1.145e-07, -5.447e-07, 1.0, 1.145e-07, -5.447e-07, 1.0, 1.145e-07, -5.447e-07, 1.0, 1.145e-07, -5.447e-07, 1.0, 1.145e-07, -5.447e-07, 1.0, 1.145e-07, -5.447e-07, 1.0, 1.145e-07, 0.02806, 0.8534, 0.5205, -5.447e-07, 1.0, 1.145e-07, -5.447e-07, 1.0, 1.145e-07, -5.447e-07, 1.0, 1.145e-07, -5.447e-07, 1.0, 1.145e-07, -5.447e-07, 1.0, 1.145e-07, -5.447e-07, 1.0, 1.145e-07, -5.447e-07, 1.0, 1.145e-07, -5.447e-07, 1.0, 1.145e-07, -5.447e-07, 1.0, 1.145e-07, 0.002121, 0.9994, -0.0343, -0.08488, 0.0242, 0.9961, -0.06174, -0.03346, 0.9975, 0.0, 4.257e-08, 1.0, 0.0, 4.257e-08, 1.0, -0.2447, 6.523e-08, -0.9696, -0.4746, 2.174e-07, -0.8802, -0.4746, 2.174e-07, -0.8802, -0.2447, 6.523e-08, -0.9696, -0.9277, -0.04899, 0.3701, -0.9277, 0.04899, 0.3701, -0.9918, 0.02416, 0.1256, -0.9884, -0.03346, 0.1484, 0.0, 0.9848, -0.1736, 0.0, 0.9848, -0.1736, 0.0, 0.9848, -0.1736, 0.0, 0.9848, -0.1736, 0.0, 0.0, 1.0, 0.0, 0.0, 1.0, 0.0, 0.0, 1.0, 0.0, 0.0, 1.0, 0.0, 0.9848, 0.1736, 0.0, 0.9848, 0.1736, 0.0, 0.9848, 0.1736, 0.0, 0.9848, 0.1736, 0.0, -0.9848, 0.1736, 0.0, -0.9848, 0.1736, 0.0, -0.9848, 0.1736, 0.0, -0.9848, 0.1736, 0.9847, 0.0, 0.1741, 0.9847, 0.0, 0.1741, 0.9847, 0.0, 0.1741, 0.9847, 0.0, 0.1741, -0.9848, 0.0, 0.1736, -0.9848, 0.0, 0.1736, -0.9848, 0.0, 0.1736, -0.9848, 0.0, 0.1736, 0.0, 0.0, -1.0, 0.0, 0.0, -1.0, 0.0, 0.0, -1.0, 0.0, 0.0, -1.0, 0.0, -0.9848, -0.1736, 0.0, -0.9848, -0.1736, 0.0, -0.9848, -0.1736, 0.0, -0.9848, -0.1736, 0.9867, 0.0, -0.1627, 0.9867, 0.0, -0.1627, 0.9867, 0.0, -0.1627, 0.9867, 0.0, -0.1627, -0.9863, 0.0, -0.1648, -0.9863, 0.0, -0.1648, -0.9863, 0.0, -0.1648, -0.9863, 0.0, -0.1648])] * 3)])

# ---- objects
ob_sc70_3 = bpy.data.objects.new('SC70-3', me_sc70_3)

# ---- transforms, parenting, visibility, modifiers, constraints
ob_sc70_3.location = (0.0, 0.0, 0.0)
_m = ob_sc70_3.modifiers.new('Auto Smooth', 'NODES')
_m.node_group = ng_auto_smooth
_gi = [s.identifier for s in ng_auto_smooth.interface.items_tree if s.item_type == 'SOCKET' and s.in_out == 'INPUT']
_m[_gi[1]] = 0.5236  # Angle
_m = ob_sc70_3.modifiers.new('Bevel', 'BEVEL')
_m.width = 0.003
_m.width_pct = 0.003
_m.segments = 3

# ---- collection membership
col_sc70_3.objects.link(ob_sc70_3)

# ---- scene / render settings (as saved in the file)
scene.frame_start = 1; scene.frame_end = 250; scene.frame_set(1)
scene.render.engine = 'BLENDER_EEVEE_NEXT'
scene.cycles.sampling_pattern = 'TABULATED_SOBOL'
scene.cycles.use_light_tree = False
scene.eevee.ray_tracing_options.trace_max_roughness = 0.0
scene.view_settings.view_transform = 'Filmic'
bpy.context.view_layer.update()

# ---- added for rendering (the .blend has no active camera and no usable light): camera, sun
cam_auto = bpy.data.cameras.new('AutoCamera')
cam_auto.lens = 50.0
cam_auto.sensor_width = 36.0
cam_auto.clip_end = 1000.0
ob_auto_camera = bpy.data.objects.new('AutoCamera', cam_auto)
scene.collection.objects.link(ob_auto_camera)
ob_auto_camera.location = (2.86333, -3.46091, 2.78295)
ob_auto_camera.rotation_euler = (1.09748, -7.21219e-08, 0.694738)
scene.camera = ob_auto_camera
light_auto_sun = bpy.data.lights.new('AutoSun', 'SUN')
light_auto_sun.energy = 3.0
light_auto_sun.angle = 0.0523599
ob_auto_sun = bpy.data.objects.new('AutoSun', light_auto_sun)
scene.collection.objects.link(ob_auto_sun)
ob_auto_sun.rotation_euler = (0.872665, 0.174533, 0.523599)
bpy.context.view_layer.update()
